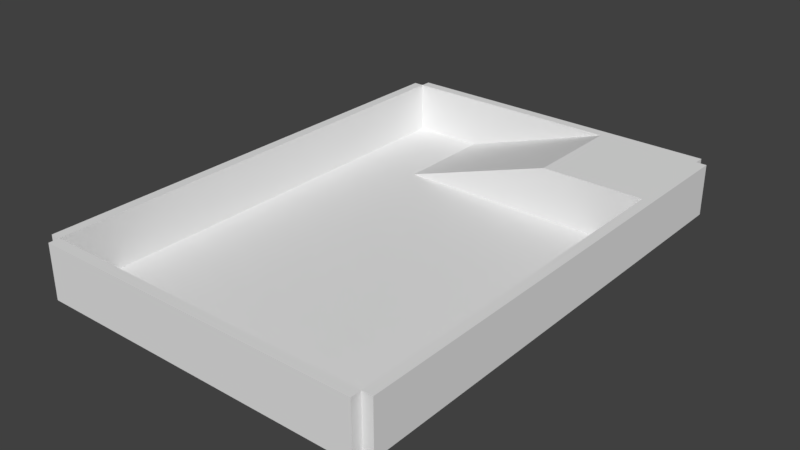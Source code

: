 # Source: MapDevTest.blend  (saved by Blender 2.78.0; exported with 4.5.12 LTS)
import bpy
from mathutils import Matrix  # noqa: F401  (used for matrix-valued properties, if any)

bpy.ops.wm.read_factory_settings(use_empty=True)
scene = bpy.context.scene
scene.name = 'Scene'

# ---- collections
col_collection_1 = bpy.data.collections.new('Collection 1'); scene.collection.children.link(col_collection_1)

# ---- materials (node trees are filled in below, after node groups)
mat_material = bpy.data.materials.new('Material')
mat_material.alpha_threshold = 0.0
mat_material.use_transparent_shadow = False
mat_material.preview_render_type = 'FLAT'
mat_material.roughness = 0.5
mat_material.line_color = (0.0, 0.0, 0.0, 1.0)

# ---- material node trees

# ---- world
world_world = bpy.data.worlds.new('World'); scene.world = world_world
world_world.color = (0.05088, 0.05088, 0.05088)
world_world.use_sun_shadow = False
world_world.sun_shadow_jitter_overblur = 0.0
world_world.cycles.sampling_method = 'MANUAL'

# ---- meshes
me_cube_006 = bpy.data.meshes.new('Cube.006')
me_cube_006.from_pydata([(1.0, 46.0, 9.537e-07), (1.0, 46.0, 10.0), (1.0, -46.0, 9.537e-07), (1.0, -46.0, 10.0), (-1.0, 46.0, 9.537e-07), (-1.0, 46.0, 10.0), (-1.0, -46.0, 9.537e-07), (-1.0, -46.0, 10.0)], [], [(0, 1, 3, 2), (2, 3, 7, 6), (6, 7, 5, 4), (4, 5, 1, 0), (2, 6, 4, 0), (7, 3, 1, 5)])
_uv = me_cube_006.uv_layers.new(name='UVMap')
_uv.uv.foreach_set('vector', [0.5, 0.5, 0.5, 5.5, -45.5, 5.5, -45.5, 0.5, 0.5, 0.5, 0.5, 5.5, 1.5, 5.5, 1.5, 0.5, 0.5, 0.5, 0.5, 5.5, 46.5, 5.5, 46.5, 0.5, 0.5, 0.5, 0.5, 5.5, -0.5, 5.5, -0.5, 0.5, 0.5, 0.5, 0.5, 1.5, 46.5, 1.5, 46.5, 0.5, 0.5, 0.5, 0.5, -0.5, 46.5, -0.5, 46.5, 0.5])
me_cube_006.materials.append(mat_material)
me_cube_006.use_remesh_preserve_volume = False
me_cube_006.use_remesh_preserve_attributes = False
me_cube_006.use_mirror_vertex_groups = False
me_cube_006.update()
me_cube_005 = bpy.data.meshes.new('Cube.005')
me_cube_005.from_pydata([(1.0, 46.0, 9.537e-07), (1.0, 46.0, 10.0), (1.0, -46.0, 9.537e-07), (1.0, -46.0, 10.0), (-1.0, 46.0, 9.537e-07), (-1.0, 46.0, 10.0), (-1.0, -46.0, 9.537e-07), (-1.0, -46.0, 10.0)], [], [(0, 1, 3, 2), (2, 3, 7, 6), (6, 7, 5, 4), (4, 5, 1, 0), (2, 6, 4, 0), (7, 3, 1, 5)])
_uv = me_cube_005.uv_layers.new(name='UVMap')
_uv.uv.foreach_set('vector', [0.5, 0.5, 0.5, 5.5, -45.5, 5.5, -45.5, 0.5, 0.5, 0.5, 0.5, 5.5, 1.5, 5.5, 1.5, 0.5, 0.5, 0.5, 0.5, 5.5, 46.5, 5.5, 46.5, 0.5, 0.5, 0.5, 0.5, 5.5, -0.5, 5.5, -0.5, 0.5, 0.5, 0.5, 0.5, 1.5, 46.5, 1.5, 46.5, 0.5, 0.5, 0.5, 0.5, -0.5, 46.5, -0.5, 46.5, 0.5])
me_cube_005.materials.append(mat_material)
me_cube_005.use_remesh_preserve_volume = False
me_cube_005.use_remesh_preserve_attributes = False
me_cube_005.use_mirror_vertex_groups = False
me_cube_005.update()
me_cube_004 = bpy.data.meshes.new('Cube.004')
me_cube_004.from_pydata([(32.0, -14.0, 4.768e-07), (32.0, -14.0, 10.0), (-32.0, -14.0, 4.768e-07), (-32.0, -14.0, 10.0), (32.0, -12.0, 4.768e-07), (32.0, -12.0, 10.0), (-32.0, -12.0, 4.768e-07), (-32.0, -12.0, 10.0)], [], [(0, 1, 3, 2), (2, 3, 7, 6), (6, 7, 5, 4), (4, 5, 1, 0), (2, 6, 4, 0), (7, 3, 1, 5)])
_uv = me_cube_004.uv_layers.new(name='UVMap')
_uv.uv.foreach_set('vector', [0.5, 0.5, 0.5, 5.5, 32.5, 5.5, 32.5, 0.5, 0.5, 0.5, 0.5, 5.5, 1.5, 5.5, 1.5, 0.5, 0.5, 0.5, 0.5, 5.5, -31.5, 5.5, -31.5, 0.5, 0.5, 0.5, 0.5, 5.5, -0.5, 5.5, -0.5, 0.5, 0.5, 0.5, 1.5, 0.5, 1.5, -31.5, 0.5, -31.5, 0.5, 0.5, -0.5, 0.5, -0.5, -31.5, 0.5, -31.5])
me_cube_004.materials.append(mat_material)
me_cube_004.use_remesh_preserve_volume = False
me_cube_004.use_remesh_preserve_attributes = False
me_cube_004.use_mirror_vertex_groups = False
me_cube_004.update()
me_cube_003 = bpy.data.meshes.new('Cube.003')
me_cube_003.from_pydata([(-20.0, -10.0, 0.0), (-20.0, 10.0, 0.0), (10.0, -10.0, 0.0), (10.0, -10.0, 10.0), (10.0, 10.0, 0.0), (10.0, 10.0, 10.0)], [], [(1, 5, 4), (4, 5, 3, 2), (2, 3, 0), (1, 4, 2, 0), (5, 1, 0, 3)])
_uv = me_cube_003.uv_layers.new(name='UVMap')
_uv.uv.foreach_set('vector', [0.5, 0.5, 15.5, 5.5, 15.5, 0.5, 0.5, 0.5, 0.5, 5.5, -9.5, 5.5, -9.5, 0.5, 0.5, 0.5, 0.5, 5.5, -14.5, 0.5, 0.5, 0.5, 15.5, 0.5, 15.5, -9.5, 0.5, -9.5, 0.5, 0.5, -14.5, 0.5, -14.5, -9.5, 0.5, -9.5])
me_cube_003.materials.append(mat_material)
me_cube_003.use_remesh_preserve_volume = False
me_cube_003.use_remesh_preserve_attributes = False
me_cube_003.use_mirror_vertex_groups = False
me_cube_003.update()
me_cube_002 = bpy.data.meshes.new('Cube.002')
me_cube_002.from_pydata([(-10.0, -10.0, 0.0), (-10.0, -10.0, 10.0), (-10.0, 10.0, 0.0), (-10.0, 10.0, 10.0), (10.0, -10.0, 0.0), (10.0, -10.0, 10.0), (10.0, 10.0, 0.0), (10.0, 10.0, 10.0)], [], [(0, 1, 3, 2), (2, 3, 7, 6), (6, 7, 5, 4), (4, 5, 1, 0), (2, 6, 4, 0), (7, 3, 1, 5)])
_uv = me_cube_002.uv_layers.new(name='UVMap')
_uv.uv.foreach_set('vector', [0.5, 0.5, 0.5, 5.5, 10.5, 5.5, 10.5, 0.5, 0.5, 0.5, 0.5, 5.5, 10.5, 5.5, 10.5, 0.5, 0.5, 0.5, 0.5, 5.5, -9.5, 5.5, -9.5, 0.5, 0.5, 0.5, 0.5, 5.5, -9.5, 5.5, -9.5, 0.5, 0.5, 0.5, 10.5, 0.5, 10.5, -9.5, 0.5, -9.5, 0.5, 0.5, -9.5, 0.5, -9.5, -9.5, 0.5, -9.5])
me_cube_002.materials.append(mat_material)
me_cube_002.use_remesh_preserve_volume = False
me_cube_002.use_remesh_preserve_attributes = False
me_cube_002.use_mirror_vertex_groups = False
me_cube_002.update()
me_cube_001 = bpy.data.meshes.new('Cube.001')
me_cube_001.from_pydata([(-32.0, 1.0, 4.768e-07), (-32.0, 1.0, 10.0), (32.0, 1.0, 4.768e-07), (32.0, 1.0, 10.0), (-32.0, -1.0, 4.768e-07), (-32.0, -1.0, 10.0), (32.0, -1.0, 4.768e-07), (32.0, -1.0, 10.0)], [], [(0, 1, 3, 2), (2, 3, 7, 6), (6, 7, 5, 4), (4, 5, 1, 0), (2, 6, 4, 0), (7, 3, 1, 5)])
_uv = me_cube_001.uv_layers.new(name='UVMap')
_uv.uv.foreach_set('vector', [0.5, 0.5, 0.5, 5.5, 32.5, 5.5, 32.5, 0.5, 0.5, 0.5, 0.5, 5.5, 1.5, 5.5, 1.5, 0.5, 0.5, 0.5, 0.5, 5.5, -31.5, 5.5, -31.5, 0.5, 0.5, 0.5, 0.5, 5.5, -0.5, 5.5, -0.5, 0.5, 0.5, 0.5, 1.5, 0.5, 1.5, -31.5, 0.5, -31.5, 0.5, 0.5, -0.5, 0.5, -0.5, -31.5, 0.5, -31.5])
me_cube_001.materials.append(mat_material)
me_cube_001.use_remesh_preserve_volume = False
me_cube_001.use_remesh_preserve_attributes = False
me_cube_001.use_mirror_vertex_groups = False
me_cube_001.update()
me_cube = bpy.data.meshes.new('Cube')
me_cube.from_pydata([(-34.0, 82.0, 1.818e-06), (30.0, 82.0, 1.818e-06), (30.0, -12.0, 1.818e-06), (-34.0, -12.0, 1.818e-06), (-34.0, 82.0, -0.5), (30.0, 82.0, -0.5), (30.0, -12.0, -0.5), (-34.0, -12.0, -0.5)], [], [(0, 1, 2, 3), (4, 7, 6, 5), (0, 4, 5, 1), (1, 5, 6, 2), (2, 6, 7, 3), (4, 0, 3, 7)])
_uv = me_cube.uv_layers.new(name='UVMap')
_uv.uv.foreach_set('vector', [0.5, 0.5, 0.5, -31.5, -46.5, -31.5, -46.5, 0.5, 0.5, 0.5, -46.5, 0.5, -46.5, -31.5, 0.5, -31.5, 0.5, 0.5, 0.5, 0.25, -31.5, 0.25, -31.5, 0.5, 0.5, 0.5, 0.5, 0.25, -46.5, 0.25, -46.5, 0.5, 0.5, 0.5, 0.5, 0.25, 32.5, 0.25, 32.5, 0.5, 0.5, 0.25, 0.5, 0.5, -46.5, 0.5, -46.5, 0.25])
me_cube.materials.append(mat_material)
me_cube.use_remesh_preserve_volume = False
me_cube.use_remesh_preserve_attributes = False
me_cube.use_mirror_vertex_groups = False
me_cube.update()

# ---- objects
ob_cube_006 = bpy.data.objects.new('Cube.006', me_cube_006)
ob_cube_005 = bpy.data.objects.new('Cube.005', me_cube_005)
ob_cube_004 = bpy.data.objects.new('Cube.004', me_cube_004)
ob_cube_003 = bpy.data.objects.new('Cube.003', me_cube_003)
ob_cube_002 = bpy.data.objects.new('Cube.002', me_cube_002)
ob_cube_001 = bpy.data.objects.new('Cube.001', me_cube_001)
ob_cube = bpy.data.objects.new('Cube', me_cube)

# ---- transforms, parenting, visibility, modifiers, constraints
ob_cube_006.location = (31.0, 36.0, 0.0)
ob_cube_006.lineart.crease_threshold = 0.0
ob_cube_005.location = (-35.0, 36.0, 0.0)
ob_cube_005.lineart.crease_threshold = 0.0
ob_cube_004.location = (-2.0, 2.0, 0.0)
ob_cube_004.lineart.crease_threshold = 0.0
ob_cube_003.location = (0.0, 72.0, 0.0)
ob_cube_003.lineart.crease_threshold = 0.0
ob_cube_002.location = (20.0, 72.0, 0.0)
ob_cube_002.lineart.crease_threshold = 0.0
ob_cube_001.location = (-2.0, 83.0, 0.0)
ob_cube_001.lineart.crease_threshold = 0.0
ob_cube.location = (0.0, 0.0, 0.0)
ob_cube.lock_rotations_4d = False
ob_cube.empty_display_type = 'ARROWS'
ob_cube.lineart.crease_threshold = 0.0

# ---- collection membership
col_collection_1.objects.link(ob_cube_006)
col_collection_1.objects.link(ob_cube_005)
col_collection_1.objects.link(ob_cube_004)
col_collection_1.objects.link(ob_cube_003)
col_collection_1.objects.link(ob_cube_002)
col_collection_1.objects.link(ob_cube_001)
col_collection_1.objects.link(ob_cube)

# ---- scene / render settings (as saved in the file)
scene.frame_start = 1; scene.frame_end = 250; scene.frame_set(1)
scene.render.engine = 'BLENDER_EEVEE_NEXT'
scene.render.resolution_percentage = 50
scene.render.dither_intensity = 0.0
scene.cycles.use_denoising = False
scene.cycles.samples = 128
scene.cycles.sampling_pattern = 'TABULATED_SOBOL'
scene.cycles.light_sampling_threshold = 0.0
scene.cycles.use_adaptive_sampling = False
scene.cycles.use_light_tree = False
scene.cycles.blur_glossy = 0.0
scene.cycles.sample_clamp_indirect = 0.0
scene.view_settings.view_transform = 'Standard'
bpy.context.view_layer.update()

# ---- added for rendering (the .blend has no active camera and no usable light): camera, sun
cam_auto = bpy.data.cameras.new('AutoCamera')
cam_auto.lens = 50.0
cam_auto.sensor_width = 36.0
cam_auto.clip_end = 1917.85
ob_auto_camera = bpy.data.objects.new('AutoCamera', cam_auto)
scene.collection.objects.link(ob_auto_camera)
ob_auto_camera.location = (107.279, -95.1353, 92.1735)
ob_auto_camera.rotation_euler = (1.09748, -7.21219e-08, 0.694738)
scene.camera = ob_auto_camera
light_auto_sun = bpy.data.lights.new('AutoSun', 'SUN')
light_auto_sun.energy = 3.0
light_auto_sun.angle = 0.0523599
ob_auto_sun = bpy.data.objects.new('AutoSun', light_auto_sun)
scene.collection.objects.link(ob_auto_sun)
ob_auto_sun.rotation_euler = (0.872665, 0.174533, 0.523599)
bpy.context.view_layer.update()
